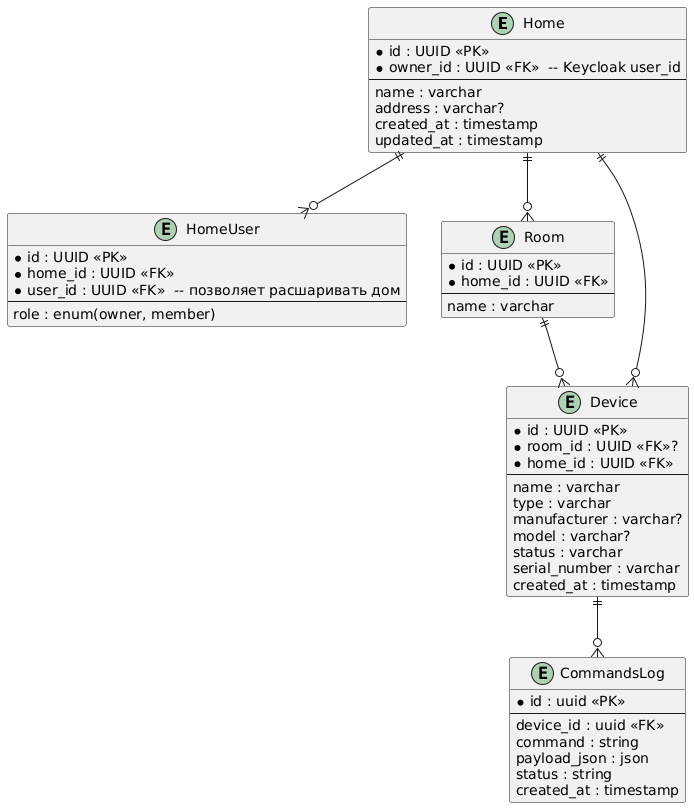

The diagram above was rendered by PlantUML. Its source (embedded in the PNG):
@startuml
entity "Home" as Home {
  * id : UUID <<PK>>
  * owner_id : UUID <<FK>>  -- Keycloak user_id
  --
  name : varchar
  address : varchar?
  created_at : timestamp
  updated_at : timestamp
}

entity "HomeUser" as HomeUser {
  * id : UUID <<PK>>
  * home_id : UUID <<FK>>
  * user_id : UUID <<FK>>  -- позволяет расшаривать дом
  --
  role : enum(owner, member)
}

entity "Room" as Room {
  * id : UUID <<PK>>
  * home_id : UUID <<FK>>
  --
  name : varchar
}

entity "Device" as Device {
  * id : UUID <<PK>>
  * room_id : UUID <<FK>>?
  * home_id : UUID <<FK>>
  --
  name : varchar
  type : varchar
  manufacturer : varchar?
  model : varchar?
  status : varchar
  serial_number : varchar
  created_at : timestamp
}

entity "CommandsLog" {
  * id : uuid <<PK>>
  --
  device_id : uuid <<FK>>
  command : string
  payload_json : json
  status : string
  created_at : timestamp
}

Home ||--o{ Room
Home ||--o{ Device
Home ||--o{ HomeUser
Room ||--o{ Device
Device ||--o{ CommandsLog
@enduml